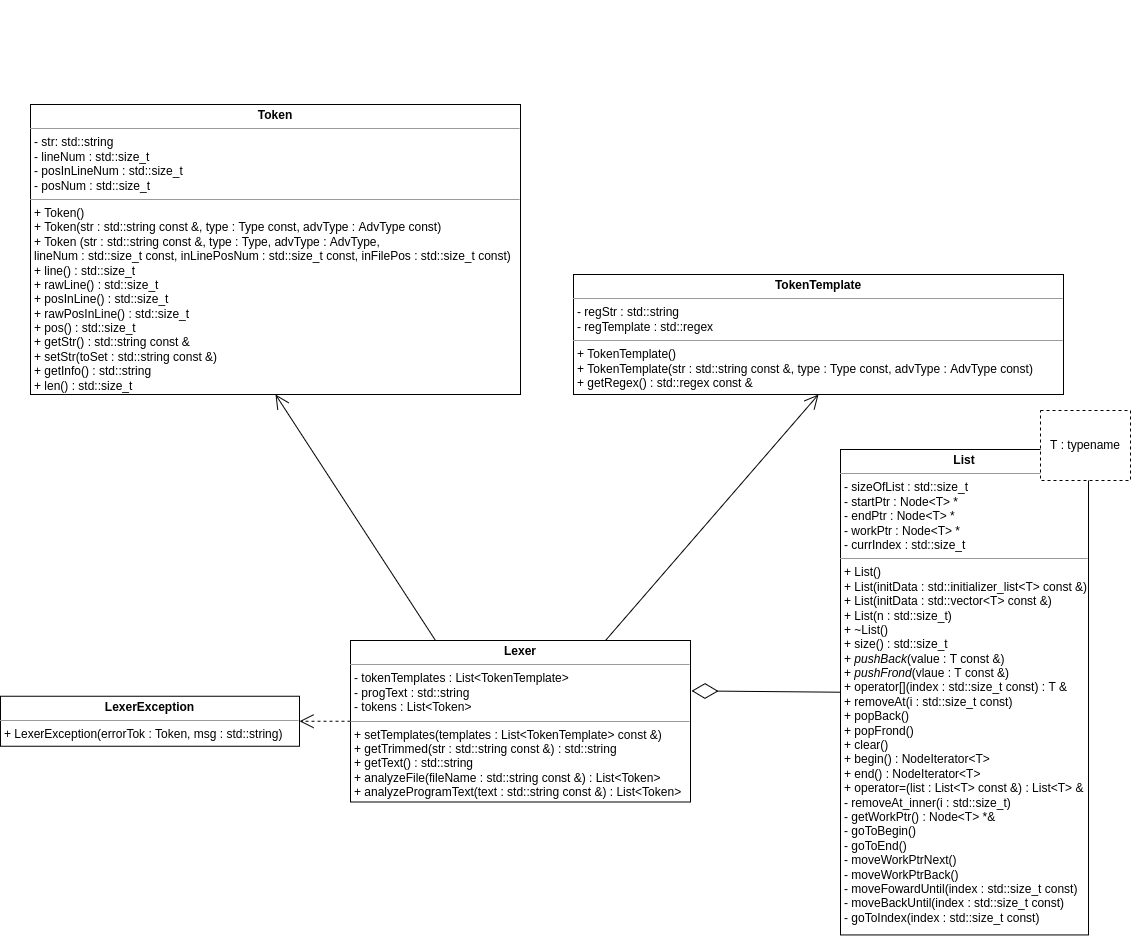

The diagram above was exported from draw.io. Its source (the exported page's mxGraphModel, read from the mxfile embedded in the PNG):
<mxGraphModel dx="1689" dy="1250" grid="1" gridSize="10" guides="1" tooltips="1" connect="1" arrows="1" fold="1" page="1" pageScale="1" pageWidth="827" pageHeight="1169" math="0" shadow="0">
  <root>
    <mxCell id="0" />
    <mxCell id="1" parent="0" />
    <mxCell id="TbAbWbeMARMljXPeD_Qb-1" value="" style="group" parent="1" vertex="1" connectable="0">
      <mxGeometry x="820" y="230" width="1090" height="791" as="geometry" />
    </mxCell>
    <mxCell id="TbAbWbeMARMljXPeD_Qb-2" value="&lt;p style=&quot;margin:0px;margin-top:4px;text-align:center;&quot;&gt;&lt;b&gt;Token&lt;/b&gt;&lt;/p&gt;&lt;hr size=&quot;1&quot;&gt;&lt;p style=&quot;margin:0px;margin-left:4px;&quot;&gt;- str: std::string&lt;/p&gt;&lt;p style=&quot;margin:0px;margin-left:4px;&quot;&gt;- lineNum : std::size_t&lt;/p&gt;&lt;p style=&quot;margin:0px;margin-left:4px;&quot;&gt;- posInLineNum : std::size_t&lt;/p&gt;&lt;p style=&quot;margin:0px;margin-left:4px;&quot;&gt;- posNum : std::size_t&lt;/p&gt;&lt;hr size=&quot;1&quot;&gt;&lt;p style=&quot;margin:0px;margin-left:4px;&quot;&gt;+ Token()&lt;/p&gt;&lt;p style=&quot;margin:0px;margin-left:4px;&quot;&gt;+ Token(str : std::string const &amp;amp;, type : Type const, advType : AdvType const)&lt;/p&gt;&lt;p style=&quot;margin:0px;margin-left:4px;&quot;&gt;+ Token (str : std::string const &amp;amp;, type : Type, advType : AdvType,&amp;nbsp;&lt;/p&gt;&lt;p style=&quot;margin:0px;margin-left:4px;&quot;&gt;lineNum : std::size_t const, inLinePosNum : std::size_t const, inFilePos : std::size_t const)&lt;/p&gt;&lt;p style=&quot;margin:0px;margin-left:4px;&quot;&gt;+ line() : std::size_t&lt;/p&gt;&lt;p style=&quot;margin:0px;margin-left:4px;&quot;&gt;+ rawLine() : std::size_t&lt;/p&gt;&lt;p style=&quot;margin:0px;margin-left:4px;&quot;&gt;+ posInLine() : std::size_t&lt;/p&gt;&lt;p style=&quot;margin:0px;margin-left:4px;&quot;&gt;+ rawPosInLine() : std::size_t&lt;/p&gt;&lt;p style=&quot;margin:0px;margin-left:4px;&quot;&gt;+ pos() : std::size_t&lt;/p&gt;&lt;p style=&quot;margin:0px;margin-left:4px;&quot;&gt;+ getStr() : std::string const &amp;amp;&lt;/p&gt;&lt;p style=&quot;margin:0px;margin-left:4px;&quot;&gt;+ setStr(toSet : std::string const &amp;amp;)&lt;/p&gt;&lt;p style=&quot;margin:0px;margin-left:4px;&quot;&gt;+ getInfo() : std::string&lt;/p&gt;&lt;p style=&quot;margin:0px;margin-left:4px;&quot;&gt;+ len() : std::size_t&lt;/p&gt;" style="verticalAlign=top;align=left;overflow=fill;fontSize=12;fontFamily=Helvetica;html=1;" parent="TbAbWbeMARMljXPeD_Qb-1" vertex="1">
      <mxGeometry y="104" width="490" height="290" as="geometry" />
    </mxCell>
    <mxCell id="TbAbWbeMARMljXPeD_Qb-3" value="" style="group" parent="TbAbWbeMARMljXPeD_Qb-1" vertex="1" connectable="0">
      <mxGeometry x="780" y="210" width="310" height="581" as="geometry" />
    </mxCell>
    <mxCell id="TbAbWbeMARMljXPeD_Qb-4" value="&lt;p style=&quot;margin:0px;margin-top:4px;text-align:center;&quot;&gt;&lt;b&gt;List&lt;/b&gt;&lt;/p&gt;&lt;hr size=&quot;1&quot;&gt;&lt;p style=&quot;margin:0px;margin-left:4px;&quot;&gt;- sizeOfList : std::size_t&lt;/p&gt;&lt;p style=&quot;margin:0px;margin-left:4px;&quot;&gt;- startPtr : Node&amp;lt;T&amp;gt; *&lt;/p&gt;&lt;p style=&quot;margin:0px;margin-left:4px;&quot;&gt;- endPtr : Node&amp;lt;T&amp;gt; *&lt;/p&gt;&lt;p style=&quot;margin:0px;margin-left:4px;&quot;&gt;- workPtr : Node&amp;lt;T&amp;gt; *&lt;/p&gt;&lt;p style=&quot;margin:0px;margin-left:4px;&quot;&gt;- currIndex : std::size_t&lt;/p&gt;&lt;hr size=&quot;1&quot;&gt;&lt;p style=&quot;margin:0px;margin-left:4px;&quot;&gt;+ List()&lt;/p&gt;&lt;p style=&quot;margin:0px;margin-left:4px;&quot;&gt;+ List(initData : std::initializer_list&amp;lt;T&amp;gt; const &amp;amp;)&lt;/p&gt;&lt;p style=&quot;margin:0px;margin-left:4px;&quot;&gt;+ List(initData : std::vector&amp;lt;T&amp;gt; const &amp;amp;)&lt;/p&gt;&lt;p style=&quot;margin:0px;margin-left:4px;&quot;&gt;+ List(n : std::size_t)&lt;/p&gt;&lt;p style=&quot;margin:0px;margin-left:4px;&quot;&gt;+ ~List()&lt;/p&gt;&lt;p style=&quot;margin:0px;margin-left:4px;&quot;&gt;+ size() : std::size_t&lt;/p&gt;&lt;p style=&quot;margin:0px;margin-left:4px;&quot;&gt;+ &lt;i&gt;pushBack&lt;/i&gt;(value : T const &amp;amp;)&lt;/p&gt;&lt;p style=&quot;margin:0px;margin-left:4px;&quot;&gt;+ &lt;i&gt;pushFrond&lt;/i&gt;(vlaue : T const &amp;amp;)&lt;/p&gt;&lt;p style=&quot;margin:0px;margin-left:4px;&quot;&gt;+ operator[](index : std::size_t const) : T &amp;amp;&lt;/p&gt;&lt;p style=&quot;margin:0px;margin-left:4px;&quot;&gt;+ removeAt(i : std::size_t const)&lt;/p&gt;&lt;p style=&quot;margin:0px;margin-left:4px;&quot;&gt;+ popBack()&lt;/p&gt;&lt;p style=&quot;margin:0px;margin-left:4px;&quot;&gt;+ popFrond()&lt;/p&gt;&lt;p style=&quot;margin:0px;margin-left:4px;&quot;&gt;+ clear()&lt;/p&gt;&lt;p style=&quot;margin:0px;margin-left:4px;&quot;&gt;+ begin() : NodeIterator&amp;lt;T&amp;gt;&lt;/p&gt;&lt;p style=&quot;margin:0px;margin-left:4px;&quot;&gt;+ end() : NodeIterator&amp;lt;T&amp;gt;&lt;/p&gt;&lt;p style=&quot;margin:0px;margin-left:4px;&quot;&gt;+ operator=(list : List&amp;lt;T&amp;gt; const &amp;amp;) : List&amp;lt;T&amp;gt; &amp;amp;&lt;/p&gt;&lt;p style=&quot;margin:0px;margin-left:4px;&quot;&gt;- removeAt_inner(i : std::size_t)&lt;/p&gt;&lt;p style=&quot;margin:0px;margin-left:4px;&quot;&gt;- getWorkPtr() : Node&amp;lt;T&amp;gt; *&amp;amp;&lt;/p&gt;&lt;p style=&quot;margin:0px;margin-left:4px;&quot;&gt;- goToBegin()&lt;/p&gt;&lt;p style=&quot;margin:0px;margin-left:4px;&quot;&gt;- goToEnd()&lt;/p&gt;&lt;p style=&quot;margin:0px;margin-left:4px;&quot;&gt;- moveWorkPtrNext()&lt;/p&gt;&lt;p style=&quot;margin:0px;margin-left:4px;&quot;&gt;- moveWorkPtrBack()&lt;/p&gt;&lt;p style=&quot;margin:0px;margin-left:4px;&quot;&gt;- moveFowardUntil(index : std::size_t const)&lt;/p&gt;&lt;p style=&quot;margin:0px;margin-left:4px;&quot;&gt;- moveBackUntil(index : std::size_t const)&lt;/p&gt;&lt;p style=&quot;margin:0px;margin-left:4px;&quot;&gt;- goToIndex(index : std::size_t const)&lt;/p&gt;" style="verticalAlign=top;align=left;overflow=fill;fontSize=12;fontFamily=Helvetica;html=1;" parent="TbAbWbeMARMljXPeD_Qb-3" vertex="1">
      <mxGeometry x="30" y="239" width="248" height="485.44" as="geometry" />
    </mxCell>
    <mxCell id="TbAbWbeMARMljXPeD_Qb-5" value="T : typename" style="rounded=0;whiteSpace=wrap;html=1;dashed=1;" parent="TbAbWbeMARMljXPeD_Qb-3" vertex="1">
      <mxGeometry x="230" y="200" width="90" height="70" as="geometry" />
    </mxCell>
    <mxCell id="TbAbWbeMARMljXPeD_Qb-6" value="&lt;p style=&quot;margin:0px;margin-top:4px;text-align:center;&quot;&gt;&lt;b&gt;TokenTemplate&lt;/b&gt;&lt;/p&gt;&lt;hr size=&quot;1&quot;&gt;&lt;p style=&quot;margin:0px;margin-left:4px;&quot;&gt;- regStr : std::string&lt;br&gt;&lt;/p&gt;&lt;p style=&quot;margin:0px;margin-left:4px;&quot;&gt;- regTemplate : std::regex&lt;/p&gt;&lt;hr size=&quot;1&quot;&gt;&lt;p style=&quot;margin:0px;margin-left:4px;&quot;&gt;+ TokenTemplate()&lt;/p&gt;&lt;p style=&quot;margin:0px;margin-left:4px;&quot;&gt;+ TokenTemplate(str : std::string const &amp;amp;, type : Type const, advType : AdvType const)&lt;/p&gt;&lt;p style=&quot;margin:0px;margin-left:4px;&quot;&gt;+ getRegex() : std::regex const &amp;amp;&lt;/p&gt;" style="verticalAlign=top;align=left;overflow=fill;fontSize=12;fontFamily=Helvetica;html=1;" parent="TbAbWbeMARMljXPeD_Qb-1" vertex="1">
      <mxGeometry x="543" y="274" width="490" height="120" as="geometry" />
    </mxCell>
    <mxCell id="eoGq4OSZEiVKjctUCtT--1" value="&lt;p style=&quot;margin:0px;margin-top:4px;text-align:center;&quot;&gt;&lt;b&gt;LexerException&lt;/b&gt;&lt;/p&gt;&lt;hr size=&quot;1&quot;&gt;&lt;p style=&quot;margin:0px;margin-left:4px;&quot;&gt;+ LexerException(errorTok : Token, msg : std::string)&lt;/p&gt;" style="verticalAlign=top;align=left;overflow=fill;fontSize=12;fontFamily=Helvetica;html=1;" vertex="1" parent="TbAbWbeMARMljXPeD_Qb-1">
      <mxGeometry x="-30" y="695.75" width="299" height="50" as="geometry" />
    </mxCell>
    <mxCell id="TbAbWbeMARMljXPeD_Qb-7" value="&lt;p style=&quot;margin:0px;margin-top:4px;text-align:center;&quot;&gt;&lt;b&gt;Lexer&lt;/b&gt;&lt;/p&gt;&lt;hr size=&quot;1&quot;&gt;&lt;p style=&quot;margin:0px;margin-left:4px;&quot;&gt;- tokenTemplates : List&amp;lt;TokenTemplate&amp;gt;&lt;/p&gt;&lt;p style=&quot;margin:0px;margin-left:4px;&quot;&gt;- progText : std::string&lt;/p&gt;&lt;p style=&quot;margin:0px;margin-left:4px;&quot;&gt;- tokens : List&amp;lt;Token&amp;gt;&lt;/p&gt;&lt;hr size=&quot;1&quot;&gt;&lt;p style=&quot;margin:0px;margin-left:4px;&quot;&gt;+ setTemplates(templates : List&amp;lt;TokenTemplate&amp;gt; const &amp;amp;)&lt;/p&gt;&lt;p style=&quot;margin:0px;margin-left:4px;&quot;&gt;+ getTrimmed(str : std::string const &amp;amp;) : std::string&lt;/p&gt;&lt;p style=&quot;margin:0px;margin-left:4px;&quot;&gt;+ getText() : std::string&lt;/p&gt;&lt;p style=&quot;margin:0px;margin-left:4px;&quot;&gt;+ analyzeFile(fileName : std::string const &amp;amp;) : List&amp;lt;Token&amp;gt;&lt;/p&gt;&lt;p style=&quot;margin:0px;margin-left:4px;&quot;&gt;+ analyzeProgramText(text : std::string const &amp;amp;) : List&amp;lt;Token&amp;gt;&lt;/p&gt;" style="verticalAlign=top;align=left;overflow=fill;fontSize=12;fontFamily=Helvetica;html=1;" parent="1" vertex="1">
      <mxGeometry x="1140" y="870" width="340" height="161.5" as="geometry" />
    </mxCell>
    <mxCell id="TbAbWbeMARMljXPeD_Qb-8" value="" style="endArrow=open;endFill=1;endSize=12;html=1;rounded=0;exitX=0.25;exitY=0;exitDx=0;exitDy=0;entryX=0.5;entryY=1;entryDx=0;entryDy=0;" parent="1" source="TbAbWbeMARMljXPeD_Qb-7" target="TbAbWbeMARMljXPeD_Qb-2" edge="1">
      <mxGeometry width="160" relative="1" as="geometry">
        <mxPoint x="1080" y="910" as="sourcePoint" />
        <mxPoint x="1010" y="710" as="targetPoint" />
      </mxGeometry>
    </mxCell>
    <mxCell id="TbAbWbeMARMljXPeD_Qb-9" value="" style="endArrow=diamondThin;endFill=0;endSize=24;html=1;rounded=0;entryX=1.003;entryY=0.312;entryDx=0;entryDy=0;exitX=0;exitY=0.5;exitDx=0;exitDy=0;entryPerimeter=0;" parent="1" source="TbAbWbeMARMljXPeD_Qb-4" target="TbAbWbeMARMljXPeD_Qb-7" edge="1">
      <mxGeometry width="160" relative="1" as="geometry">
        <mxPoint x="1320" y="1080" as="sourcePoint" />
        <mxPoint x="1480" y="1080" as="targetPoint" />
      </mxGeometry>
    </mxCell>
    <mxCell id="TbAbWbeMARMljXPeD_Qb-10" value="" style="endArrow=open;endFill=1;endSize=12;html=1;rounded=0;exitX=0.75;exitY=0;exitDx=0;exitDy=0;entryX=0.5;entryY=1;entryDx=0;entryDy=0;" parent="1" source="TbAbWbeMARMljXPeD_Qb-7" target="TbAbWbeMARMljXPeD_Qb-6" edge="1">
      <mxGeometry width="160" relative="1" as="geometry">
        <mxPoint x="1210" y="610" as="sourcePoint" />
        <mxPoint x="1370" y="610" as="targetPoint" />
      </mxGeometry>
    </mxCell>
    <mxCell id="eoGq4OSZEiVKjctUCtT--2" value="" style="endArrow=open;endSize=12;dashed=1;html=1;rounded=0;entryX=1;entryY=0.5;entryDx=0;entryDy=0;exitX=0;exitY=0.5;exitDx=0;exitDy=0;" edge="1" parent="1" source="TbAbWbeMARMljXPeD_Qb-7" target="eoGq4OSZEiVKjctUCtT--1">
      <mxGeometry width="160" relative="1" as="geometry">
        <mxPoint x="1070" y="860" as="sourcePoint" />
        <mxPoint x="1230" y="860" as="targetPoint" />
      </mxGeometry>
    </mxCell>
  </root>
</mxGraphModel>